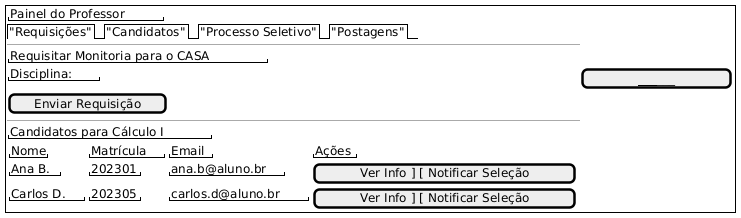

The diagram above was rendered by PlantUML. Its source (embedded in the PNG):
@startsalt
' Versão para o Professor
{+
    {
        "Painel do Professor"
        {/ "Requisições" | "Candidatos" | "Processo Seletivo" | "Postagens" }
        --
        "Requisitar Monitoria para o CASA"
        "Disciplina:" | [__________________]
        [ Enviar Requisição ]
        --
        "Candidatos para Cálculo I"
        {
            "Nome" | "Matrícula" | "Email" | "Ações"
            "Ana B." | "202301" | "ana.b@aluno.br" | [ Ver Info ] [ Notificar Seleção ]
            "Carlos D." | "202305" | "carlos.d@aluno.br" | [ Ver Info ] [ Notificar Seleção ]
        }
    }
}
@endsalt